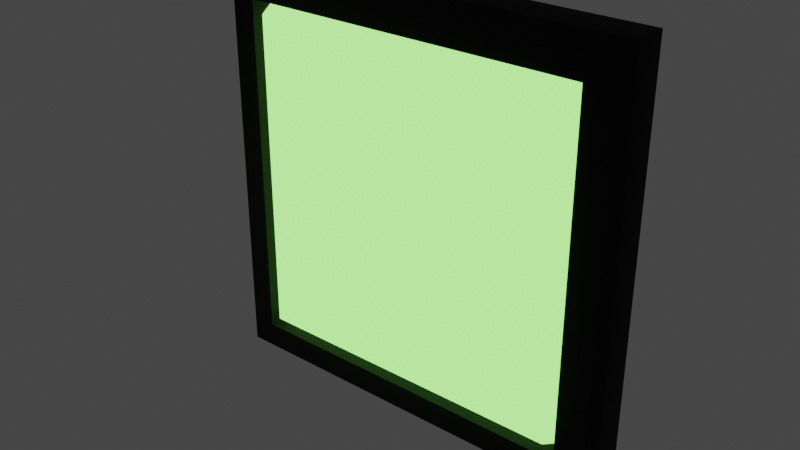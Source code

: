 # Source: PstryczekON.blend  (saved by Blender 3.1.7; exported with 4.5.12 LTS)
import bpy
from mathutils import Matrix  # noqa: F401  (used for matrix-valued properties, if any)

bpy.ops.wm.read_factory_settings(use_empty=True)
scene = bpy.context.scene
scene.name = 'Scene'

# ---- collections
col_pstryczek2 = bpy.data.collections.new('Pstryczek2'); scene.collection.children.link(col_pstryczek2)

# ---- materials (node trees are filled in below, after node groups)
mat_material_003 = bpy.data.materials.new('Material.003')
mat_material_003.alpha_threshold = 0.0
mat_material_003.use_transparent_shadow = False
mat_material_003.line_color = (0.0, 0.0, 0.0, 1.0)
mat_material_002 = bpy.data.materials.new('Material.002')
mat_material_002.use_transparent_shadow = False

# ---- node groups
ng_auto_smooth = bpy.data.node_groups.new('Auto Smooth', 'GeometryNodeTree')
_s = ng_auto_smooth.interface.new_socket(name='Geometry', in_out='OUTPUT', socket_type='NodeSocketGeometry')
_s = ng_auto_smooth.interface.new_socket(name='Geometry', in_out='INPUT', socket_type='NodeSocketGeometry')
_s = ng_auto_smooth.interface.new_socket(name='Angle', in_out='INPUT', socket_type='NodeSocketFloat')
_s.subtype = 'ANGLE'
_s.min_value = 0.0
_s.max_value = 3.142
ng_auto_smooth.is_modifier = True
_N = ng_auto_smooth.nodes; _L = ng_auto_smooth.links
n0 = _N.new('NodeGroupOutput'); n0.name = 'Group Output'; n0.location = (480, -100)
n1 = _N.new('NodeGroupInput'); n1.name = 'Group Input'; n1.location = (-420, -300)
n2 = _N.new('NodeGroupInput'); n2.name = 'Group Input.001'; n2.location = (-60, -100)
n3 = _N.new('GeometryNodeSetShadeSmooth'); n3.name = 'Set Shade Smooth'; n3.location = (120, -100)
n3.domain = 'EDGE'
n4 = _N.new('GeometryNodeSetShadeSmooth'); n4.name = 'Set Shade Smooth.001'; n4.location = (300, -100)
n5 = _N.new('GeometryNodeInputMeshEdgeAngle'); n5.name = 'Edge Angle'; n5.location = (-420, -220)
n6 = _N.new('GeometryNodeInputEdgeSmooth'); n6.name = 'Is Edge Smooth'; n6.location = (-60, -160)
n7 = _N.new('GeometryNodeInputShadeSmooth'); n7.name = 'Is Face Smooth'; n7.location = (-240, -340)
n8 = _N.new('FunctionNodeBooleanMath'); n8.name = 'Boolean Math'; n8.location = (-60, -220)
n9 = _N.new('FunctionNodeCompare'); n9.name = 'Compare'; n9.location = (-240, -180)
n9.operation = 'LESS_EQUAL'
_L.new(n5.outputs[0], n9.inputs[0])
_L.new(n4.outputs[0], n0.inputs[0])
_L.new(n1.outputs[1], n9.inputs[1])
_L.new(n9.outputs[0], n8.inputs[0])
_L.new(n7.outputs[0], n8.inputs[1])
_L.new(n2.outputs[0], n3.inputs[0])
_L.new(n6.outputs[0], n3.inputs[1])
_L.new(n3.outputs[0], n4.inputs[0])
_L.new(n8.outputs[0], n3.inputs[2])
n0.is_active_output = True

# ---- material node trees
mat_material_003.use_nodes = True; mat_material_003.node_tree.nodes.clear()
_N = mat_material_003.node_tree.nodes; _L = mat_material_003.node_tree.links
n0 = _N.new('ShaderNodeOutputMaterial'); n0.name = 'Material Output'; n0.location = (300, 300)
n1 = _N.new('ShaderNodeBsdfPrincipled'); n1.name = 'Principled BSDF'; n1.location = (10, 300)
n1.distribution = 'GGX'
n1.subsurface_method = 'RANDOM_WALK_SKIN'
n1.inputs[0].default_value = (0.0, 0.0, 0.0, 1.0)
n1.inputs[2].default_value = 1.0
n1.inputs[3].default_value = 1.45
n1.inputs[24].default_value = 0.03465
n1.inputs[27].default_value = (0.0, 0.0, 0.0, 1.0)
n1.inputs[28].default_value = 1.0
_L.new(n1.outputs[0], n0.inputs[0])
n0.is_active_output = True
mat_material_002.use_nodes = True; mat_material_002.node_tree.nodes.clear()
_N = mat_material_002.node_tree.nodes; _L = mat_material_002.node_tree.links
n0 = _N.new('ShaderNodeOutputMaterial'); n0.name = 'Material Output'; n0.location = (300, 300)
n1 = _N.new('ShaderNodeEmission'); n1.name = 'Emission'; n1.location = (10, 300)
n1.inputs[0].default_value = (0.3047, 1.0, 0.1786, 1.0)
n1.inputs[1].default_value = 2.0
_L.new(n1.outputs[0], n0.inputs[0])
n0.is_active_output = True

# ---- world
world_world = bpy.data.worlds.new('World'); scene.world = world_world
world_world.use_nodes = True; world_world.node_tree.nodes.clear()
_N = world_world.node_tree.nodes; _L = world_world.node_tree.links
n0 = _N.new('ShaderNodeOutputWorld'); n0.name = 'World Output'; n0.location = (300, 300)
n1 = _N.new('ShaderNodeBackground'); n1.name = 'Background'; n1.location = (10, 300)
n1.inputs[0].default_value = (0.05088, 0.05088, 0.05088, 1.0)
_L.new(n1.outputs[0], n0.inputs[0])
n0.is_active_output = True
world_world.color = (0.05088, 0.05088, 0.05088)
world_world.use_sun_shadow = False
world_world.sun_shadow_jitter_overblur = 0.0

# ---- meshes
me_cube_002 = bpy.data.meshes.new('Cube.002')
me_cube_002.from_pydata([(-1.0, 0.1724, -1.0), (-1.0, 0.1724, 1.0), (1.0, 0.1724, -1.0), (1.0, 0.1724, 1.0), (-0.8137, -0.007749, -0.8137), (-1.0, 0.1015, -1.0), (-0.9454, 0.006893, -0.9454), (-0.9854, 0.04689, -0.9854), (-0.8137, -0.007749, 0.8137), (-1.0, 0.1015, 1.0), (-0.9454, 0.006893, 0.9454), (-0.9854, 0.04689, 0.9854), (0.8137, -0.007749, -0.8137), (1.0, 0.1015, -1.0), (0.9454, 0.006893, -0.9454), (0.9854, 0.04689, -0.9854), (0.8137, -0.007749, 0.8137), (1.0, 0.1015, 1.0), (0.9454, 0.006893, 0.9454), (0.9854, 0.04689, 0.9854), (-0.8907, -0.007749, -0.8907), (-0.8907, -0.007749, 0.8907), (0.8907, -0.007749, 0.8907), (0.8907, -0.007749, -0.8907), (-0.7572, -0.007749, -0.7572), (-0.7572, -0.007749, 0.7572), (0.7572, -0.007749, 0.7572), (0.7572, -0.007749, -0.7572), (-0.8137, 0.1534, -0.8137), (-0.8137, 0.1534, 0.8137), (0.8137, 0.1534, 0.8137), (0.8137, 0.1534, -0.8137), (-0.6524, -0.06588, -0.6524), (-0.4511, -0.1235, -0.4511), (-0.2954, -0.1453, -0.2954), (-0.6524, -0.06588, 0.6524), (-0.2954, -0.1453, 0.2954), (-0.4511, -0.1235, 0.4511), (0.6524, -0.06588, 0.6524), (0.4511, -0.1235, 0.4511), (0.2954, -0.1453, 0.2954), (0.6524, -0.06588, -0.6524), (0.2954, -0.1453, -0.2954), (0.4511, -0.1235, -0.4511), (-0.05101, -0.1804, -0.05101), (-0.1804, -0.1678, -0.1804), (-0.05101, -0.1804, 0.05101), (-0.1804, -0.1678, 0.1804), (0.05101, -0.1804, 0.05101), (0.1804, -0.1678, 0.1804), (0.05101, -0.1804, -0.05101), (0.1804, -0.1678, -0.1804)], [], [(16, 8, 29, 30), (0, 1, 3, 2), (3, 1, 9, 17), (5, 9, 1, 0), (2, 3, 17, 13), (20, 21, 10, 6), (6, 10, 11, 7), (7, 11, 9, 5), (22, 23, 14, 18), (18, 14, 15, 19), (19, 15, 13, 17), (5, 13, 15, 7), (7, 15, 14, 6), (6, 14, 23, 20), (17, 9, 11, 19), (19, 11, 10, 18), (18, 10, 21, 22), (0, 2, 13, 5), (4, 8, 21, 20), (16, 12, 23, 22), (12, 4, 20, 23), (8, 16, 22, 21), (12, 16, 30, 31), (4, 12, 31, 28), (8, 4, 28, 29), (24, 25, 29, 28), (26, 27, 31, 30), (27, 24, 28, 31), (25, 26, 30, 29), (24, 27, 41, 32), (26, 25, 35, 38), (47, 49, 40, 36), (27, 26, 38, 41), (50, 48, 46, 44), (34, 36, 37, 33), (33, 37, 35, 32), (40, 42, 43, 39), (39, 43, 41, 38), (45, 47, 36, 34), (42, 34, 33, 43), (43, 33, 32, 41), (49, 51, 42, 40), (36, 40, 39, 37), (37, 39, 38, 35), (25, 24, 32, 35), (44, 46, 47, 45), (48, 50, 51, 49), (50, 44, 45, 51), (46, 48, 49, 47), (51, 45, 34, 42)])
me_cube_002.polygons.foreach_set('use_smooth', [True] * 50)
me_cube_002.polygons.foreach_set('material_index', [0, 0, 0, 0, 0, 0, 0, 0, 0, 0, 0, 0, 0, 0, 0, 0, 0, 0, 0, 0, 0, 0, 0, 0, 0, 1, 1, 1, 1, 1, 1, 1, 1, 1, 1, 1, 1, 1, 1, 1, 1, 1, 1, 1, 1, 1, 1, 1, 1, 1])
_uv = me_cube_002.uv_layers.new(name='UVMap')
_uv.uv.foreach_set('vector', [0.6017, 0.7733, 0.6017, 0.9767, 0.6017, 0.9767, 0.6017, 0.7733, 0.375, 0.25, 0.625, 0.25, 0.625, 0.5, 0.375, 0.5, 0.625, 0.5, 0.875, 0.5, 0.875, 0.5983, 0.625, 0.5983, 0.375, 0.1517, 0.625, 0.1517, 0.625, 0.25, 0.375, 0.25, 0.375, 0.5, 0.625, 0.5, 0.625, 0.5983, 0.375, 0.5983, 0.3887, 0.9863, 0.6113, 0.9863, 0.6182, 0.9932, 0.3818, 0.9932, 0.3818, 0.9932, 0.6182, 0.9932, 0.6232, 1.0, 0.3768, 1.0, 0.3768, 0.07584, 0.6232, 0.07584, 0.625, 0.1517, 0.375, 0.1517, 0.6113, 0.7637, 0.3887, 0.7637, 0.3818, 0.7568, 0.6182, 0.7568, 0.6182, 0.7568, 0.3818, 0.7568, 0.3768, 0.6742, 0.6232, 0.6742, 0.6232, 0.6742, 0.3768, 0.6742, 0.375, 0.5983, 0.625, 0.5983, 0.125, 0.5983, 0.375, 0.5983, 0.3732, 0.6742, 0.1268, 0.6742, 0.375, 0.9982, 0.375, 0.7518, 0.3818, 0.7568, 0.3818, 0.9932, 0.3818, 0.9932, 0.3818, 0.7568, 0.3887, 0.7637, 0.3887, 0.9863, 0.625, 0.5983, 0.875, 0.5983, 0.8732, 0.6742, 0.6268, 0.6742, 0.625, 0.7518, 0.625, 0.9982, 0.6182, 0.9932, 0.6182, 0.7568, 0.6182, 0.7568, 0.6182, 0.9932, 0.6113, 0.9863, 0.6113, 0.7637, 0.125, 0.5, 0.375, 0.5, 0.375, 0.5983, 0.125, 0.5983, 0.3983, 0.9767, 0.6017, 0.9767, 0.6113, 0.9863, 0.3887, 0.9863, 0.6017, 0.7733, 0.3983, 0.7733, 0.3887, 0.7637, 0.6113, 0.7637, 0.3983, 0.7733, 0.3983, 0.9767, 0.3887, 0.9863, 0.3887, 0.7637, 0.6017, 0.9767, 0.6017, 0.7733, 0.6113, 0.7637, 0.6113, 0.9863, 0.3983, 0.7733, 0.6017, 0.7733, 0.6017, 0.7733, 0.3983, 0.7733, 0.3983, 0.9767, 0.3983, 0.7733, 0.3983, 0.7733, 0.3983, 0.9767, 0.6017, 0.9767, 0.3983, 0.9767, 0.3983, 0.9767, 0.6017, 0.9767, 0.401, 0.974, 0.599, 0.974, 0.6017, 0.9767, 0.3983, 0.9767, 0.599, 0.776, 0.401, 0.776, 0.3983, 0.7733, 0.6017, 0.7733, 0.401, 0.776, 0.401, 0.974, 0.3983, 0.9767, 0.3983, 0.7733, 0.599, 0.974, 0.599, 0.776, 0.6017, 0.7733, 0.6017, 0.9767, 0.401, 0.974, 0.401, 0.776, 0.401, 0.776, 0.401, 0.974, 0.599, 0.776, 0.599, 0.974, 0.599, 0.974, 0.599, 0.776, 0.5824, 0.9574, 0.5824, 0.7926, 0.5889, 0.7861, 0.5889, 0.9639, 0.401, 0.776, 0.599, 0.776, 0.599, 0.776, 0.401, 0.776, 0.4655, 0.8405, 0.5345, 0.8405, 0.5345, 0.9095, 0.4655, 0.9095, 0.4111, 0.9639, 0.5889, 0.9639, 0.5976, 0.9726, 0.4024, 0.9726, 0.4024, 0.9726, 0.5976, 0.9726, 0.599, 0.974, 0.401, 0.974, 0.5889, 0.7861, 0.4111, 0.7861, 0.4024, 0.7774, 0.5976, 0.7774, 0.5976, 0.7774, 0.4024, 0.7774, 0.401, 0.776, 0.599, 0.776, 0.4176, 0.9574, 0.5824, 0.9574, 0.5889, 0.9639, 0.4111, 0.9639, 0.4111, 0.7861, 0.4111, 0.9639, 0.4024, 0.9726, 0.4024, 0.7774, 0.4024, 0.7774, 0.4024, 0.9726, 0.401, 0.974, 0.401, 0.776, 0.5824, 0.7926, 0.4176, 0.7926, 0.4111, 0.7861, 0.5889, 0.7861, 0.5889, 0.9639, 0.5889, 0.7861, 0.5976, 0.7774, 0.5976, 0.9726, 0.5976, 0.9726, 0.5976, 0.7774, 0.599, 0.776, 0.599, 0.974, 0.599, 0.974, 0.401, 0.974, 0.401, 0.974, 0.599, 0.974, 0.4655, 0.9095, 0.5345, 0.9095, 0.5824, 0.9574, 0.4176, 0.9574, 0.5345, 0.8405, 0.4655, 0.8405, 0.4176, 0.7926, 0.5824, 0.7926, 0.4655, 0.8405, 0.4655, 0.9095, 0.4176, 0.9574, 0.4176, 0.7926, 0.5345, 0.9095, 0.5345, 0.8405, 0.5824, 0.7926, 0.5824, 0.9574, 0.4176, 0.7926, 0.4176, 0.9574, 0.4111, 0.9639, 0.4111, 0.7861])
me_cube_002.materials.append(mat_material_003)
me_cube_002.materials.append(mat_material_002)
me_cube_002.use_remesh_fix_poles = True
me_cube_002.use_remesh_preserve_attributes = False
me_cube_002.update()

# ---- objects
ob_cube_001 = bpy.data.objects.new('Cube.001', me_cube_002)

# ---- transforms, parenting, visibility, modifiers, constraints
ob_cube_001.location = (0.0, 0.0, 0.0)
_m = ob_cube_001.modifiers.new('Auto Smooth', 'NODES')
_m.node_group = ng_auto_smooth
_gi = [s.identifier for s in ng_auto_smooth.interface.items_tree if s.item_type == 'SOCKET' and s.in_out == 'INPUT']
_m[_gi[1]] = 0.5236  # Angle

# ---- collection membership
col_pstryczek2.objects.link(ob_cube_001)

# ---- scene / render settings (as saved in the file)
scene.frame_start = 1; scene.frame_end = 250; scene.frame_set(1)
scene.render.engine = 'BLENDER_EEVEE_NEXT'
scene.cycles.sampling_pattern = 'TABULATED_SOBOL'
scene.cycles.use_light_tree = False
scene.view_settings.view_transform = 'Filmic'
bpy.context.view_layer.update()

# ---- added for rendering (the .blend has no active camera): camera
cam_auto = bpy.data.cameras.new('AutoCamera')
cam_auto.lens = 50.0
cam_auto.sensor_width = 36.0
cam_auto.clip_end = 1000.0
ob_auto_camera = bpy.data.objects.new('AutoCamera', cam_auto)
scene.collection.objects.link(ob_auto_camera)
ob_auto_camera.location = (2.6372, -3.16864, 2.10976)
ob_auto_camera.rotation_euler = (1.09748, -7.21219e-08, 0.694738)
scene.camera = ob_auto_camera
bpy.context.view_layer.update()
